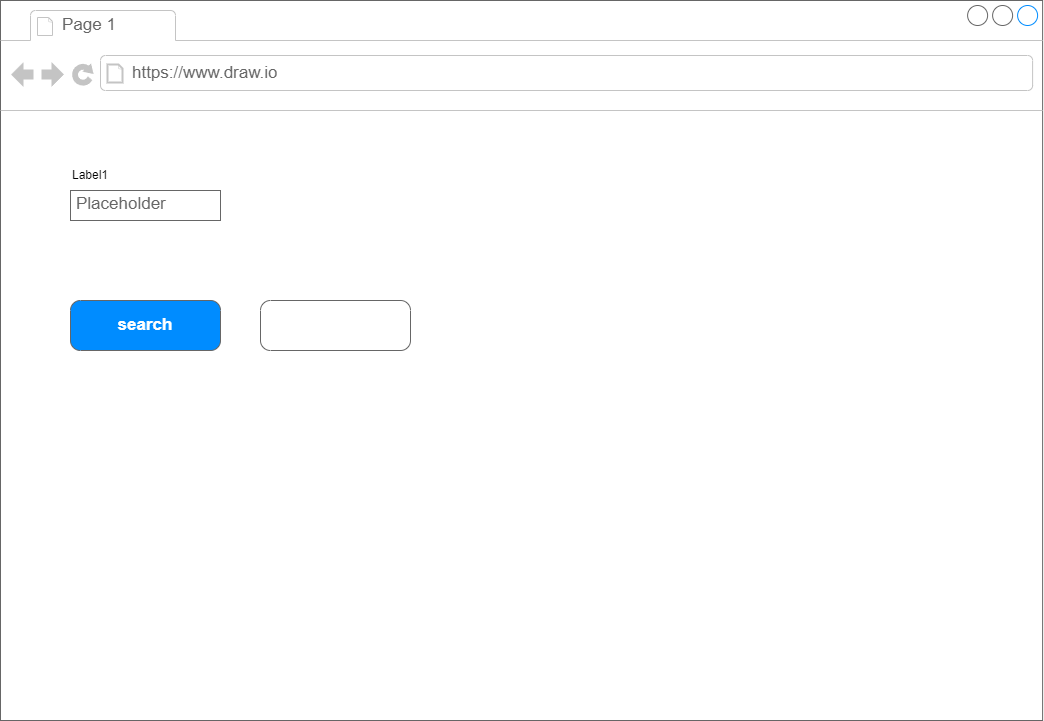

The diagram above was exported from draw.io. Its source (the exported page's mxGraphModel, read from the mxfile embedded in the PNG):
<mxGraphModel dx="986" dy="909" grid="1" gridSize="10" guides="1" tooltips="1" connect="1" arrows="1" fold="1" page="1" pageScale="1" pageWidth="1100" pageHeight="850" math="0" shadow="0">
  <root>
    <mxCell id="0" />
    <mxCell id="1" parent="0" />
    <mxCell id="2" value="" style="strokeWidth=1;shadow=0;dashed=0;align=center;html=1;shape=mxgraph.mockup.containers.browserWindow;rSize=0;strokeColor=#666666;strokeColor2=#008cff;strokeColor3=#c4c4c4;mainText=,;recursiveResize=0;movable=0;resizable=0;rotatable=0;deletable=0;editable=0;connectable=0;fillColor=default;gradientColor=none;" parent="1" vertex="1">
      <mxGeometry x="40" y="40" width="1042.11" height="720" as="geometry" />
    </mxCell>
    <mxCell id="3" value="Page 1" style="strokeWidth=1;shadow=0;dashed=0;align=center;html=1;shape=mxgraph.mockup.containers.anchor;fontSize=17;fontColor=#666666;align=left;" parent="2" vertex="1">
      <mxGeometry x="60" y="12" width="110" height="26" as="geometry" />
    </mxCell>
    <mxCell id="4" value="https://www.draw.io" style="strokeWidth=1;shadow=0;dashed=0;align=center;html=1;shape=mxgraph.mockup.containers.anchor;rSize=0;fontSize=17;fontColor=#666666;align=left;" parent="2" vertex="1">
      <mxGeometry x="130" y="60" width="250" height="26" as="geometry" />
    </mxCell>
    <mxCell id="17" value="Placeholder" style="strokeWidth=1;shadow=0;dashed=0;align=center;html=1;shape=mxgraph.mockup.text.textBox;fontColor=#666666;align=left;fontSize=17;spacingLeft=4;spacingTop=-3;strokeColor=#666666;mainText=" parent="2" vertex="1">
      <mxGeometry x="70" y="190" width="150" height="30" as="geometry" />
    </mxCell>
    <mxCell id="18" value="search" style="strokeWidth=1;shadow=0;dashed=0;align=center;html=1;shape=mxgraph.mockup.buttons.button;strokeColor=#666666;fontColor=#ffffff;mainText=;buttonStyle=round;fontSize=17;fontStyle=1;fillColor=#008cff;whiteSpace=wrap;" parent="2" vertex="1">
      <mxGeometry x="70" y="300" width="150" height="50" as="geometry" />
    </mxCell>
    <mxCell id="19" value="cancel" style="strokeWidth=1;shadow=0;dashed=0;align=center;html=1;shape=mxgraph.mockup.buttons.button;strokeColor=#666666;fontColor=#ffffff;mainText=;buttonStyle=round;fontSize=17;fontStyle=1;fillColor=none;whiteSpace=wrap;" vertex="1" parent="2">
      <mxGeometry x="260" y="300" width="150" height="50" as="geometry" />
    </mxCell>
    <mxCell id="20" value="Label1" style="text;html=1;align=left;verticalAlign=middle;resizable=0;points=[];autosize=1;strokeColor=none;fillColor=none;" vertex="1" parent="2">
      <mxGeometry x="70" y="160" width="60" height="30" as="geometry" />
    </mxCell>
    <mxCell id="5" value="Page" parent="0" />
  </root>
</mxGraphModel>